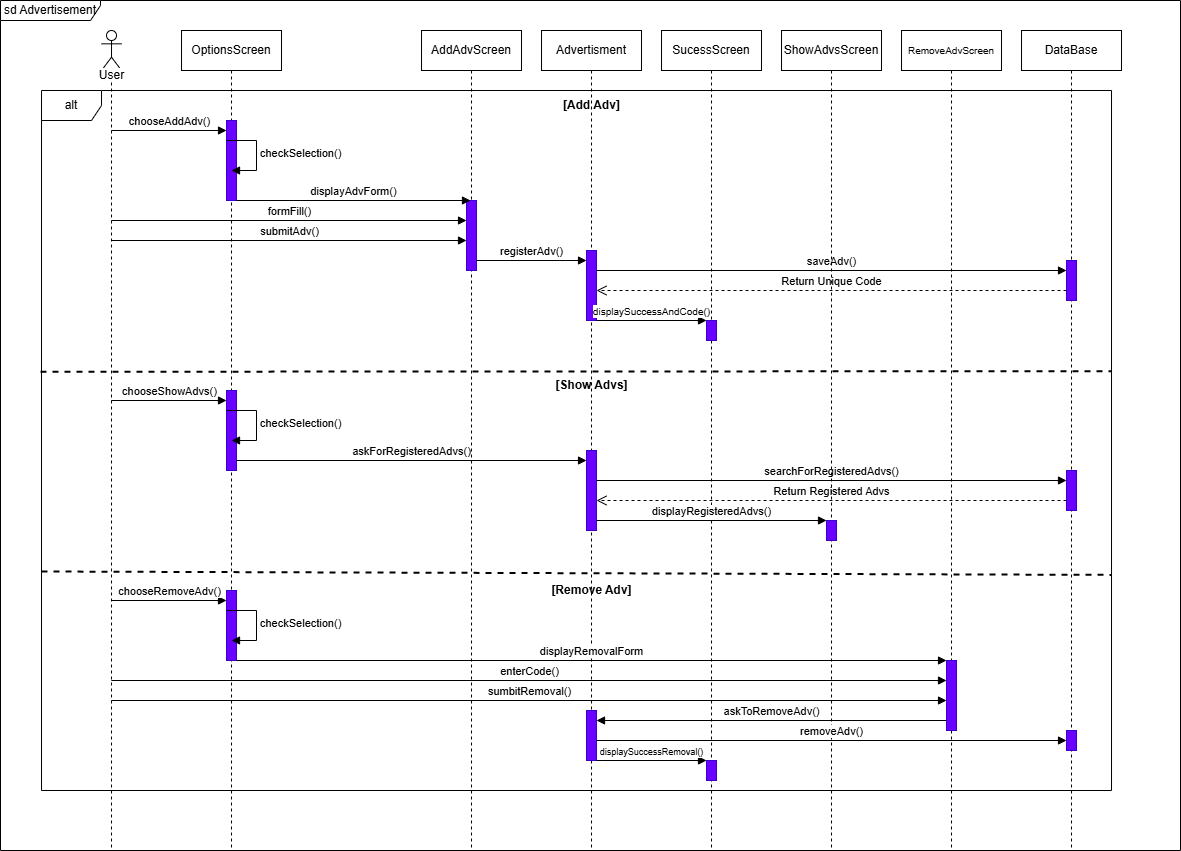

The diagram above was exported from draw.io. Its source (the exported page's mxGraphModel, read from the mxfile embedded in the PNG):
<mxGraphModel dx="1042" dy="527" grid="1" gridSize="10" guides="1" tooltips="1" connect="1" arrows="1" fold="1" page="1" pageScale="1" pageWidth="827" pageHeight="1169" math="0" shadow="0">
  <root>
    <mxCell id="0" />
    <mxCell id="1" parent="0" />
    <mxCell id="cbRQ0P8timJHqypiQuwh-1" value="" style="shape=umlLifeline;perimeter=lifelinePerimeter;whiteSpace=wrap;html=1;container=1;dropTarget=0;collapsible=0;recursiveResize=0;outlineConnect=0;portConstraint=eastwest;newEdgeStyle={&quot;curved&quot;:0,&quot;rounded&quot;:0};participant=umlActor;" parent="1" vertex="1">
      <mxGeometry x="181.02" y="120" width="20" height="820" as="geometry" />
    </mxCell>
    <mxCell id="cbRQ0P8timJHqypiQuwh-2" value="OptionsScreen" style="shape=umlLifeline;perimeter=lifelinePerimeter;whiteSpace=wrap;html=1;container=1;dropTarget=0;collapsible=0;recursiveResize=0;outlineConnect=0;portConstraint=eastwest;newEdgeStyle={&quot;curved&quot;:0,&quot;rounded&quot;:0};" parent="1" vertex="1">
      <mxGeometry x="261.02" y="120" width="100" height="820" as="geometry" />
    </mxCell>
    <mxCell id="cbRQ0P8timJHqypiQuwh-3" value="alt" style="shape=umlFrame;whiteSpace=wrap;html=1;pointerEvents=0;" parent="1" vertex="1">
      <mxGeometry x="121.01999999999975" y="180" width="1070" height="700" as="geometry" />
    </mxCell>
    <mxCell id="cbRQ0P8timJHqypiQuwh-4" value="" style="html=1;points=[[0,0,0,0,5],[0,1,0,0,-5],[1,0,0,0,5],[1,1,0,0,-5]];perimeter=orthogonalPerimeter;outlineConnect=0;targetShapes=umlLifeline;portConstraint=eastwest;newEdgeStyle={&quot;curved&quot;:0,&quot;rounded&quot;:0};fillColor=#6a00ff;fontColor=#ffffff;strokeColor=#3700CC;" parent="1" vertex="1">
      <mxGeometry x="306.01999999999975" y="210" width="10" height="80" as="geometry" />
    </mxCell>
    <mxCell id="cbRQ0P8timJHqypiQuwh-5" value="chooseAddAdv()" style="html=1;verticalAlign=bottom;endArrow=block;curved=0;rounded=0;" parent="1" edge="1">
      <mxGeometry width="80" relative="1" as="geometry">
        <mxPoint x="190.8303448275858" y="220" as="sourcePoint" />
        <mxPoint x="306.01999999999975" y="220" as="targetPoint" />
      </mxGeometry>
    </mxCell>
    <mxCell id="cbRQ0P8timJHqypiQuwh-6" value="&lt;span&gt;checkSelection()&lt;/span&gt;" style="html=1;align=left;spacingLeft=2;endArrow=block;rounded=0;edgeStyle=orthogonalEdgeStyle;curved=0;rounded=0;" parent="1" edge="1">
      <mxGeometry x="0.0061" relative="1" as="geometry">
        <mxPoint x="306.01999999999975" y="230" as="sourcePoint" />
        <Array as="points">
          <mxPoint x="336.01999999999975" y="260" />
        </Array>
        <mxPoint x="311.01999999999975" y="260" as="targetPoint" />
        <mxPoint as="offset" />
      </mxGeometry>
    </mxCell>
    <mxCell id="cbRQ0P8timJHqypiQuwh-7" value="AddAdvScreen" style="shape=umlLifeline;perimeter=lifelinePerimeter;whiteSpace=wrap;html=1;container=1;dropTarget=0;collapsible=0;recursiveResize=0;outlineConnect=0;portConstraint=eastwest;newEdgeStyle={&quot;curved&quot;:0,&quot;rounded&quot;:0};" parent="1" vertex="1">
      <mxGeometry x="501.02" y="120" width="100" height="820" as="geometry" />
    </mxCell>
    <mxCell id="cbRQ0P8timJHqypiQuwh-8" value="" style="html=1;points=[[0,0,0,0,5],[0,1,0,0,-5],[1,0,0,0,5],[1,1,0,0,-5]];perimeter=orthogonalPerimeter;outlineConnect=0;targetShapes=umlLifeline;portConstraint=eastwest;newEdgeStyle={&quot;curved&quot;:0,&quot;rounded&quot;:0};fillColor=#6a00ff;fontColor=#ffffff;strokeColor=#3700CC;" parent="cbRQ0P8timJHqypiQuwh-7" vertex="1">
      <mxGeometry x="45" y="170" width="10" height="70" as="geometry" />
    </mxCell>
    <mxCell id="cbRQ0P8timJHqypiQuwh-9" value="displayAdvForm()" style="html=1;verticalAlign=bottom;endArrow=block;curved=0;rounded=0;" parent="1" source="cbRQ0P8timJHqypiQuwh-4" edge="1">
      <mxGeometry width="80" relative="1" as="geometry">
        <mxPoint x="434.8103448275859" y="290" as="sourcePoint" />
        <mxPoint x="549.9999999999998" y="290" as="targetPoint" />
      </mxGeometry>
    </mxCell>
    <mxCell id="cbRQ0P8timJHqypiQuwh-10" value="formFill()" style="html=1;verticalAlign=bottom;endArrow=block;curved=0;rounded=0;" parent="1" edge="1">
      <mxGeometry width="80" relative="1" as="geometry">
        <mxPoint x="190.8303448275858" y="310" as="sourcePoint" />
        <mxPoint x="546.0199999999998" y="310" as="targetPoint" />
      </mxGeometry>
    </mxCell>
    <mxCell id="cbRQ0P8timJHqypiQuwh-11" value="submitAdv()" style="html=1;verticalAlign=bottom;endArrow=block;curved=0;rounded=0;" parent="1" edge="1">
      <mxGeometry width="80" relative="1" as="geometry">
        <mxPoint x="190.8303448275858" y="330" as="sourcePoint" />
        <mxPoint x="546.0199999999998" y="330" as="targetPoint" />
      </mxGeometry>
    </mxCell>
    <mxCell id="cbRQ0P8timJHqypiQuwh-12" value="Advertisment" style="shape=umlLifeline;perimeter=lifelinePerimeter;whiteSpace=wrap;html=1;container=1;dropTarget=0;collapsible=0;recursiveResize=0;outlineConnect=0;portConstraint=eastwest;newEdgeStyle={&quot;curved&quot;:0,&quot;rounded&quot;:0};" parent="1" vertex="1">
      <mxGeometry x="621.02" y="120" width="100" height="820" as="geometry" />
    </mxCell>
    <mxCell id="cbRQ0P8timJHqypiQuwh-13" value="" style="html=1;points=[[0,0,0,0,5],[0,1,0,0,-5],[1,0,0,0,5],[1,1,0,0,-5]];perimeter=orthogonalPerimeter;outlineConnect=0;targetShapes=umlLifeline;portConstraint=eastwest;newEdgeStyle={&quot;curved&quot;:0,&quot;rounded&quot;:0};fillColor=#6a00ff;fontColor=#ffffff;strokeColor=#3700CC;" parent="cbRQ0P8timJHqypiQuwh-12" vertex="1">
      <mxGeometry x="45" y="220" width="10" height="70" as="geometry" />
    </mxCell>
    <mxCell id="cbRQ0P8timJHqypiQuwh-14" value="" style="html=1;points=[[0,0,0,0,5],[0,1,0,0,-5],[1,0,0,0,5],[1,1,0,0,-5]];perimeter=orthogonalPerimeter;outlineConnect=0;targetShapes=umlLifeline;portConstraint=eastwest;newEdgeStyle={&quot;curved&quot;:0,&quot;rounded&quot;:0};fillColor=#6a00ff;fontColor=#ffffff;strokeColor=#3700CC;" parent="cbRQ0P8timJHqypiQuwh-12" vertex="1">
      <mxGeometry x="45" y="420" width="10" height="80" as="geometry" />
    </mxCell>
    <mxCell id="cbRQ0P8timJHqypiQuwh-15" value="" style="html=1;points=[[0,0,0,0,5],[0,1,0,0,-5],[1,0,0,0,5],[1,1,0,0,-5]];perimeter=orthogonalPerimeter;outlineConnect=0;targetShapes=umlLifeline;portConstraint=eastwest;newEdgeStyle={&quot;curved&quot;:0,&quot;rounded&quot;:0};fillColor=#6a00ff;fontColor=#ffffff;strokeColor=#3700CC;" parent="cbRQ0P8timJHqypiQuwh-12" vertex="1">
      <mxGeometry x="45" y="680" width="10" height="50" as="geometry" />
    </mxCell>
    <mxCell id="cbRQ0P8timJHqypiQuwh-16" value="registerAdv()" style="html=1;verticalAlign=bottom;endArrow=block;curved=0;rounded=0;" parent="1" edge="1">
      <mxGeometry width="80" relative="1" as="geometry">
        <mxPoint x="556.0199999999998" y="350" as="sourcePoint" />
        <mxPoint x="666.0199999999998" y="350" as="targetPoint" />
      </mxGeometry>
    </mxCell>
    <mxCell id="cbRQ0P8timJHqypiQuwh-17" value="DataBase" style="shape=umlLifeline;perimeter=lifelinePerimeter;whiteSpace=wrap;html=1;container=1;dropTarget=0;collapsible=0;recursiveResize=0;outlineConnect=0;portConstraint=eastwest;newEdgeStyle={&quot;curved&quot;:0,&quot;rounded&quot;:0};" parent="1" vertex="1">
      <mxGeometry x="1101.02" y="120" width="100" height="820" as="geometry" />
    </mxCell>
    <mxCell id="cbRQ0P8timJHqypiQuwh-18" value="" style="html=1;points=[[0,0,0,0,5],[0,1,0,0,-5],[1,0,0,0,5],[1,1,0,0,-5]];perimeter=orthogonalPerimeter;outlineConnect=0;targetShapes=umlLifeline;portConstraint=eastwest;newEdgeStyle={&quot;curved&quot;:0,&quot;rounded&quot;:0};fillColor=#6a00ff;fontColor=#ffffff;strokeColor=#3700CC;" parent="cbRQ0P8timJHqypiQuwh-17" vertex="1">
      <mxGeometry x="45" y="230" width="10" height="40" as="geometry" />
    </mxCell>
    <mxCell id="cbRQ0P8timJHqypiQuwh-19" value="" style="html=1;points=[[0,0,0,0,5],[0,1,0,0,-5],[1,0,0,0,5],[1,1,0,0,-5]];perimeter=orthogonalPerimeter;outlineConnect=0;targetShapes=umlLifeline;portConstraint=eastwest;newEdgeStyle={&quot;curved&quot;:0,&quot;rounded&quot;:0};fillColor=#6a00ff;fontColor=#ffffff;strokeColor=#3700CC;" parent="cbRQ0P8timJHqypiQuwh-17" vertex="1">
      <mxGeometry x="45" y="440" width="10" height="40" as="geometry" />
    </mxCell>
    <mxCell id="cbRQ0P8timJHqypiQuwh-20" value="" style="html=1;points=[[0,0,0,0,5],[0,1,0,0,-5],[1,0,0,0,5],[1,1,0,0,-5]];perimeter=orthogonalPerimeter;outlineConnect=0;targetShapes=umlLifeline;portConstraint=eastwest;newEdgeStyle={&quot;curved&quot;:0,&quot;rounded&quot;:0};fillColor=#6a00ff;fontColor=#ffffff;strokeColor=#3700CC;" parent="cbRQ0P8timJHqypiQuwh-17" vertex="1">
      <mxGeometry x="45" y="700" width="10" height="20" as="geometry" />
    </mxCell>
    <mxCell id="cbRQ0P8timJHqypiQuwh-21" value="saveAdv()" style="html=1;verticalAlign=bottom;endArrow=block;curved=0;rounded=0;" parent="1" source="cbRQ0P8timJHqypiQuwh-13" edge="1">
      <mxGeometry width="80" relative="1" as="geometry">
        <mxPoint x="636.0199999999998" y="360" as="sourcePoint" />
        <mxPoint x="1146.0199999999998" y="360" as="targetPoint" />
      </mxGeometry>
    </mxCell>
    <mxCell id="cbRQ0P8timJHqypiQuwh-22" value="Return Unique Code" style="html=1;verticalAlign=bottom;endArrow=open;dashed=1;endSize=8;curved=0;rounded=0;" parent="1" target="cbRQ0P8timJHqypiQuwh-13" edge="1">
      <mxGeometry relative="1" as="geometry">
        <mxPoint x="1146.0199999999998" y="380" as="sourcePoint" />
        <mxPoint x="636.0199999999998" y="380" as="targetPoint" />
      </mxGeometry>
    </mxCell>
    <mxCell id="cbRQ0P8timJHqypiQuwh-23" value="SucessScreen" style="shape=umlLifeline;perimeter=lifelinePerimeter;whiteSpace=wrap;html=1;container=1;dropTarget=0;collapsible=0;recursiveResize=0;outlineConnect=0;portConstraint=eastwest;newEdgeStyle={&quot;curved&quot;:0,&quot;rounded&quot;:0};" parent="1" vertex="1">
      <mxGeometry x="741.02" y="120" width="100" height="820" as="geometry" />
    </mxCell>
    <mxCell id="cbRQ0P8timJHqypiQuwh-24" value="" style="html=1;points=[[0,0,0,0,5],[0,1,0,0,-5],[1,0,0,0,5],[1,1,0,0,-5]];perimeter=orthogonalPerimeter;outlineConnect=0;targetShapes=umlLifeline;portConstraint=eastwest;newEdgeStyle={&quot;curved&quot;:0,&quot;rounded&quot;:0};fillColor=#6a00ff;fontColor=#ffffff;strokeColor=#3700CC;" parent="cbRQ0P8timJHqypiQuwh-23" vertex="1">
      <mxGeometry x="45" y="290" width="10" height="20" as="geometry" />
    </mxCell>
    <mxCell id="cbRQ0P8timJHqypiQuwh-25" value="" style="html=1;points=[[0,0,0,0,5],[0,1,0,0,-5],[1,0,0,0,5],[1,1,0,0,-5]];perimeter=orthogonalPerimeter;outlineConnect=0;targetShapes=umlLifeline;portConstraint=eastwest;newEdgeStyle={&quot;curved&quot;:0,&quot;rounded&quot;:0};fillColor=#6a00ff;fontColor=#ffffff;strokeColor=#3700CC;" parent="cbRQ0P8timJHqypiQuwh-23" vertex="1">
      <mxGeometry x="45" y="730" width="10" height="20" as="geometry" />
    </mxCell>
    <mxCell id="cbRQ0P8timJHqypiQuwh-26" value="&lt;font style=&quot;font-size: 10px;&quot;&gt;displaySuccessAndCode()&lt;/font&gt;" style="html=1;verticalAlign=bottom;endArrow=block;curved=0;rounded=0;" parent="1" source="cbRQ0P8timJHqypiQuwh-13" target="cbRQ0P8timJHqypiQuwh-24" edge="1">
      <mxGeometry x="0.0036" width="80" relative="1" as="geometry">
        <mxPoint x="436.01999999999975" y="430" as="sourcePoint" />
        <mxPoint x="786.0199999999998" y="430" as="targetPoint" />
        <mxPoint as="offset" />
      </mxGeometry>
    </mxCell>
    <mxCell id="cbRQ0P8timJHqypiQuwh-27" value="" style="endArrow=none;dashed=1;html=1;rounded=0;exitX=-0.001;exitY=0.422;exitDx=0;exitDy=0;exitPerimeter=0;entryX=1;entryY=0.401;entryDx=0;entryDy=0;entryPerimeter=0;strokeWidth=2;" parent="1" target="cbRQ0P8timJHqypiQuwh-3" edge="1">
      <mxGeometry width="50" height="50" relative="1" as="geometry">
        <mxPoint x="120" y="461.2399999999998" as="sourcePoint" />
        <mxPoint x="1142.0399999999997" y="460" as="targetPoint" />
      </mxGeometry>
    </mxCell>
    <mxCell id="cbRQ0P8timJHqypiQuwh-28" value="&lt;b&gt;[Add Adv]&lt;/b&gt;" style="text;html=1;align=center;verticalAlign=middle;resizable=0;points=[];autosize=1;strokeColor=none;fillColor=none;" parent="1" vertex="1">
      <mxGeometry x="631.0199999999998" y="180" width="80" height="30" as="geometry" />
    </mxCell>
    <mxCell id="cbRQ0P8timJHqypiQuwh-29" value="" style="html=1;points=[[0,0,0,0,5],[0,1,0,0,-5],[1,0,0,0,5],[1,1,0,0,-5]];perimeter=orthogonalPerimeter;outlineConnect=0;targetShapes=umlLifeline;portConstraint=eastwest;newEdgeStyle={&quot;curved&quot;:0,&quot;rounded&quot;:0};fillColor=#6a00ff;fontColor=#ffffff;strokeColor=#3700CC;" parent="1" vertex="1">
      <mxGeometry x="306.01999999999975" y="480" width="10" height="80" as="geometry" />
    </mxCell>
    <mxCell id="cbRQ0P8timJHqypiQuwh-30" value="chooseShowAdvs()" style="html=1;verticalAlign=bottom;endArrow=block;curved=0;rounded=0;" parent="1" edge="1">
      <mxGeometry width="80" relative="1" as="geometry">
        <mxPoint x="190.8303448275858" y="490" as="sourcePoint" />
        <mxPoint x="306.01999999999975" y="490" as="targetPoint" />
        <mxPoint as="offset" />
      </mxGeometry>
    </mxCell>
    <mxCell id="cbRQ0P8timJHqypiQuwh-31" value="&lt;span&gt;checkSelection()&lt;/span&gt;" style="html=1;align=left;spacingLeft=2;endArrow=block;rounded=0;edgeStyle=orthogonalEdgeStyle;curved=0;rounded=0;" parent="1" edge="1">
      <mxGeometry x="0.0061" relative="1" as="geometry">
        <mxPoint x="306.01999999999975" y="500" as="sourcePoint" />
        <Array as="points">
          <mxPoint x="336.01999999999975" y="530" />
        </Array>
        <mxPoint x="311.01999999999975" y="530" as="targetPoint" />
        <mxPoint as="offset" />
      </mxGeometry>
    </mxCell>
    <mxCell id="cbRQ0P8timJHqypiQuwh-32" value="askForRegisteredAdvs()" style="html=1;verticalAlign=bottom;endArrow=block;curved=0;rounded=0;" parent="1" edge="1">
      <mxGeometry width="80" relative="1" as="geometry">
        <mxPoint x="316.01999999999975" y="550" as="sourcePoint" />
        <mxPoint x="666.0199999999998" y="550" as="targetPoint" />
      </mxGeometry>
    </mxCell>
    <mxCell id="cbRQ0P8timJHqypiQuwh-33" value="searchForRegisteredAdvs()" style="html=1;verticalAlign=bottom;endArrow=block;curved=0;rounded=0;" parent="1" source="cbRQ0P8timJHqypiQuwh-14" edge="1">
      <mxGeometry width="80" relative="1" as="geometry">
        <mxPoint x="636.0199999999998" y="570" as="sourcePoint" />
        <mxPoint x="1146.0199999999998" y="570" as="targetPoint" />
      </mxGeometry>
    </mxCell>
    <mxCell id="cbRQ0P8timJHqypiQuwh-34" value="Return Registered Advs" style="html=1;verticalAlign=bottom;endArrow=open;dashed=1;endSize=8;curved=0;rounded=0;" parent="1" target="cbRQ0P8timJHqypiQuwh-14" edge="1">
      <mxGeometry relative="1" as="geometry">
        <mxPoint x="1146.0199999999998" y="590" as="sourcePoint" />
        <mxPoint x="636.0199999999998" y="590" as="targetPoint" />
      </mxGeometry>
    </mxCell>
    <mxCell id="cbRQ0P8timJHqypiQuwh-35" value="ShowAdvsScreen" style="shape=umlLifeline;perimeter=lifelinePerimeter;whiteSpace=wrap;html=1;container=1;dropTarget=0;collapsible=0;recursiveResize=0;outlineConnect=0;portConstraint=eastwest;newEdgeStyle={&quot;curved&quot;:0,&quot;rounded&quot;:0};" parent="1" vertex="1">
      <mxGeometry x="861.02" y="120" width="100" height="820" as="geometry" />
    </mxCell>
    <mxCell id="cbRQ0P8timJHqypiQuwh-36" value="" style="html=1;points=[[0,0,0,0,5],[0,1,0,0,-5],[1,0,0,0,5],[1,1,0,0,-5]];perimeter=orthogonalPerimeter;outlineConnect=0;targetShapes=umlLifeline;portConstraint=eastwest;newEdgeStyle={&quot;curved&quot;:0,&quot;rounded&quot;:0};fillColor=#6a00ff;fontColor=#ffffff;strokeColor=#3700CC;" parent="cbRQ0P8timJHqypiQuwh-35" vertex="1">
      <mxGeometry x="45" y="490" width="10" height="20" as="geometry" />
    </mxCell>
    <mxCell id="cbRQ0P8timJHqypiQuwh-37" value="displayRegisteredAdvs()" style="html=1;verticalAlign=bottom;endArrow=block;curved=0;rounded=0;" parent="1" source="cbRQ0P8timJHqypiQuwh-14" target="cbRQ0P8timJHqypiQuwh-36" edge="1">
      <mxGeometry width="80" relative="1" as="geometry">
        <mxPoint x="436.01999999999975" y="630" as="sourcePoint" />
        <mxPoint x="906.0199999999998" y="630" as="targetPoint" />
      </mxGeometry>
    </mxCell>
    <mxCell id="cbRQ0P8timJHqypiQuwh-38" value="" style="endArrow=none;dashed=1;html=1;rounded=0;entryX=1;entryY=0.692;entryDx=0;entryDy=0;entryPerimeter=0;exitX=-0.003;exitY=0.786;exitDx=0;exitDy=0;exitPerimeter=0;strokeWidth=2;" parent="1" target="cbRQ0P8timJHqypiQuwh-3" edge="1">
      <mxGeometry width="50" height="50" relative="1" as="geometry">
        <mxPoint x="121.02000000000004" y="661" as="sourcePoint" />
        <mxPoint x="1147.1399999999996" y="664.0999999999999" as="targetPoint" />
      </mxGeometry>
    </mxCell>
    <mxCell id="cbRQ0P8timJHqypiQuwh-39" value="&lt;b&gt;[Remove Adv]&lt;/b&gt;" style="text;html=1;align=center;verticalAlign=middle;resizable=0;points=[];autosize=1;strokeColor=none;fillColor=none;" parent="1" vertex="1">
      <mxGeometry x="621.0199999999998" y="665" width="100" height="30" as="geometry" />
    </mxCell>
    <mxCell id="cbRQ0P8timJHqypiQuwh-40" value="" style="html=1;points=[[0,0,0,0,5],[0,1,0,0,-5],[1,0,0,0,5],[1,1,0,0,-5]];perimeter=orthogonalPerimeter;outlineConnect=0;targetShapes=umlLifeline;portConstraint=eastwest;newEdgeStyle={&quot;curved&quot;:0,&quot;rounded&quot;:0};fillColor=#6a00ff;fontColor=#ffffff;strokeColor=#3700CC;" parent="1" vertex="1">
      <mxGeometry x="306.01999999999975" y="680" width="10" height="70" as="geometry" />
    </mxCell>
    <mxCell id="cbRQ0P8timJHqypiQuwh-41" value="chooseRemoveAdv()" style="html=1;verticalAlign=bottom;endArrow=block;curved=0;rounded=0;" parent="1" edge="1">
      <mxGeometry width="80" relative="1" as="geometry">
        <mxPoint x="190.8303448275858" y="690" as="sourcePoint" />
        <mxPoint x="306.01999999999975" y="690" as="targetPoint" />
      </mxGeometry>
    </mxCell>
    <mxCell id="cbRQ0P8timJHqypiQuwh-42" value="&lt;span&gt;checkSelection()&lt;/span&gt;" style="html=1;align=left;spacingLeft=2;endArrow=block;rounded=0;edgeStyle=orthogonalEdgeStyle;curved=0;rounded=0;" parent="1" edge="1">
      <mxGeometry x="0.0061" relative="1" as="geometry">
        <mxPoint x="306.01999999999975" y="699.9899999999998" as="sourcePoint" />
        <Array as="points">
          <mxPoint x="336.01999999999975" y="729.9899999999998" />
        </Array>
        <mxPoint x="311.01999999999975" y="729.9899999999998" as="targetPoint" />
        <mxPoint as="offset" />
      </mxGeometry>
    </mxCell>
    <mxCell id="cbRQ0P8timJHqypiQuwh-43" value="&lt;font style=&quot;font-size: 10px;&quot;&gt;RemoveAdvScreen&lt;/font&gt;" style="shape=umlLifeline;perimeter=lifelinePerimeter;whiteSpace=wrap;html=1;container=1;dropTarget=0;collapsible=0;recursiveResize=0;outlineConnect=0;portConstraint=eastwest;newEdgeStyle={&quot;curved&quot;:0,&quot;rounded&quot;:0};" parent="1" vertex="1">
      <mxGeometry x="981.02" y="120" width="100" height="820" as="geometry" />
    </mxCell>
    <mxCell id="cbRQ0P8timJHqypiQuwh-44" value="" style="html=1;points=[[0,0,0,0,5],[0,1,0,0,-5],[1,0,0,0,5],[1,1,0,0,-5]];perimeter=orthogonalPerimeter;outlineConnect=0;targetShapes=umlLifeline;portConstraint=eastwest;newEdgeStyle={&quot;curved&quot;:0,&quot;rounded&quot;:0};fillColor=#6a00ff;fontColor=#ffffff;strokeColor=#3700CC;" parent="cbRQ0P8timJHqypiQuwh-43" vertex="1">
      <mxGeometry x="45" y="630" width="10" height="70" as="geometry" />
    </mxCell>
    <mxCell id="cbRQ0P8timJHqypiQuwh-45" value="displayRemovalForm" style="html=1;verticalAlign=bottom;endArrow=block;curved=0;rounded=0;" parent="1" source="cbRQ0P8timJHqypiQuwh-40" edge="1">
      <mxGeometry width="80" relative="1" as="geometry">
        <mxPoint x="436.01999999999975" y="750" as="sourcePoint" />
        <mxPoint x="1026.0199999999998" y="750" as="targetPoint" />
      </mxGeometry>
    </mxCell>
    <mxCell id="cbRQ0P8timJHqypiQuwh-46" value="enterCode()" style="html=1;verticalAlign=bottom;endArrow=block;curved=0;rounded=0;" parent="1" edge="1">
      <mxGeometry width="80" relative="1" as="geometry">
        <mxPoint x="190.8303448275858" y="770" as="sourcePoint" />
        <mxPoint x="1026.0199999999998" y="770" as="targetPoint" />
      </mxGeometry>
    </mxCell>
    <mxCell id="cbRQ0P8timJHqypiQuwh-47" value="&lt;b&gt;[Show Advs]&lt;/b&gt;" style="text;html=1;align=center;verticalAlign=middle;resizable=0;points=[];autosize=1;strokeColor=none;fillColor=none;" parent="1" vertex="1">
      <mxGeometry x="621.0199999999998" y="460" width="100" height="30" as="geometry" />
    </mxCell>
    <mxCell id="cbRQ0P8timJHqypiQuwh-48" value="removeAdv()" style="html=1;verticalAlign=bottom;endArrow=block;curved=0;rounded=0;" parent="1" edge="1">
      <mxGeometry width="80" relative="1" as="geometry">
        <mxPoint x="676.0199999999998" y="830" as="sourcePoint" />
        <mxPoint x="1146.0199999999998" y="830" as="targetPoint" />
      </mxGeometry>
    </mxCell>
    <mxCell id="cbRQ0P8timJHqypiQuwh-49" value="sumbitRemoval()" style="html=1;verticalAlign=bottom;endArrow=block;curved=0;rounded=0;" parent="1" edge="1">
      <mxGeometry width="80" relative="1" as="geometry">
        <mxPoint x="190.8303448275858" y="790" as="sourcePoint" />
        <mxPoint x="1026.0199999999998" y="790" as="targetPoint" />
      </mxGeometry>
    </mxCell>
    <mxCell id="cbRQ0P8timJHqypiQuwh-50" value="askToRemoveAdv()" style="html=1;verticalAlign=bottom;endArrow=block;curved=0;rounded=0;" parent="1" edge="1">
      <mxGeometry width="80" relative="1" as="geometry">
        <mxPoint x="1026.0199999999998" y="810" as="sourcePoint" />
        <mxPoint x="676.0199999999998" y="810" as="targetPoint" />
      </mxGeometry>
    </mxCell>
    <mxCell id="cbRQ0P8timJHqypiQuwh-51" value="&lt;font style=&quot;font-size: 9px;&quot;&gt;displaySuccessRemoval()&lt;/font&gt;" style="html=1;verticalAlign=bottom;endArrow=block;curved=0;rounded=0;" parent="1" source="cbRQ0P8timJHqypiQuwh-15" target="cbRQ0P8timJHqypiQuwh-25" edge="1">
      <mxGeometry width="80" relative="1" as="geometry">
        <mxPoint x="436.01999999999975" y="860" as="sourcePoint" />
        <mxPoint x="786.0199999999998" y="860" as="targetPoint" />
      </mxGeometry>
    </mxCell>
    <mxCell id="cbRQ0P8timJHqypiQuwh-63" value="&lt;span style=&quot;background-color: light-dark(#ffffff, var(--ge-dark-color, #121212));&quot;&gt;User&lt;/span&gt;" style="text;html=1;align=center;verticalAlign=middle;resizable=0;points=[];autosize=1;strokeColor=none;fillColor=none;" parent="1" vertex="1">
      <mxGeometry x="166.01999999999975" y="150" width="50" height="30" as="geometry" />
    </mxCell>
    <mxCell id="U29i3PZOpNOUPpe-RUmS-1" value="sd Advertisement" style="shape=umlFrame;whiteSpace=wrap;html=1;pointerEvents=0;width=100;height=20;" parent="1" vertex="1">
      <mxGeometry x="80" y="90" width="1180" height="850" as="geometry" />
    </mxCell>
  </root>
</mxGraphModel>